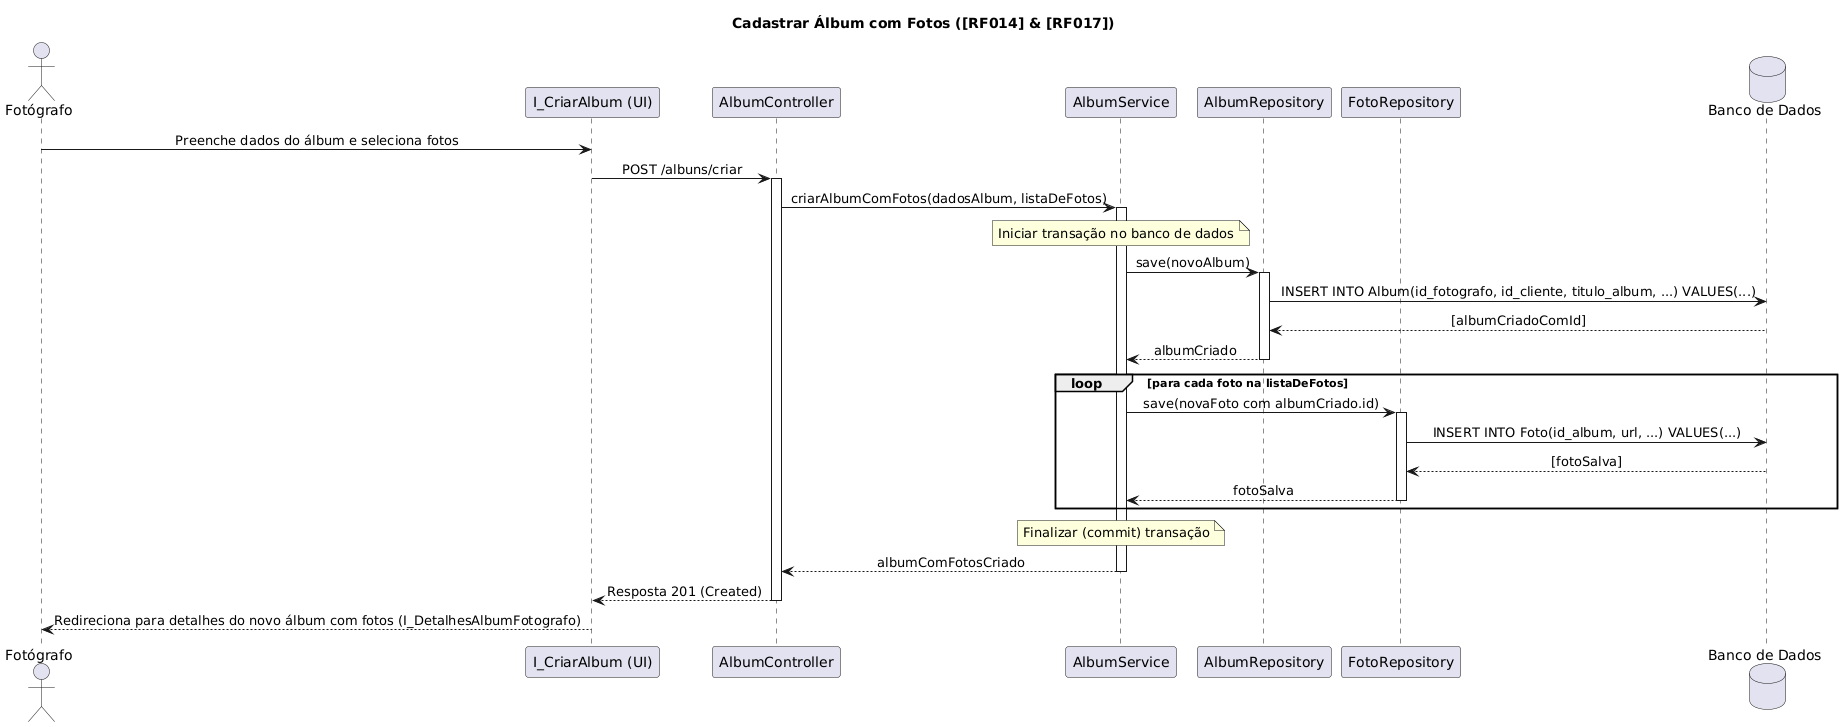

The diagram above was rendered by PlantUML. Its source (embedded in the PNG):
@startuml
title Cadastrar Álbum com Fotos ([RF014] & [RF017])

actor Fotógrafo
participant "I_CriarAlbum (UI)" as UI
participant AlbumController as Controller
participant AlbumService as Service
participant AlbumRepository as AlbumRepo
participant FotoRepository as FotoRepo
database "Banco de Dados" as DB

skinparam sequenceMessageAlign center

Fotógrafo -> UI: Preenche dados do álbum e seleciona fotos
UI -> Controller: POST /albuns/criar
activate Controller

Controller -> Service: criarAlbumComFotos(dadosAlbum, listaDeFotos)
activate Service

note over Service: Iniciar transação no banco de dados

Service -> AlbumRepo: save(novoAlbum)
activate AlbumRepo
AlbumRepo -> DB: INSERT INTO Album(id_fotografo, id_cliente, titulo_album, ...) VALUES(...)
DB --> AlbumRepo: [albumCriadoComId]
AlbumRepo --> Service: albumCriado
deactivate AlbumRepo

loop para cada foto na listaDeFotos
    Service -> FotoRepo: save(novaFoto com albumCriado.id)
    activate FotoRepo
    FotoRepo -> DB: INSERT INTO Foto(id_album, url, ...) VALUES(...)
    DB --> FotoRepo: [fotoSalva]
    FotoRepo --> Service: fotoSalva
    deactivate FotoRepo
end

note over Service: Finalizar (commit) transação

Service --> Controller: albumComFotosCriado
deactivate Service

Controller --> UI: Resposta 201 (Created)
deactivate Controller

UI --> Fotógrafo: Redireciona para detalhes do novo álbum com fotos (I_DetalhesAlbumFotografo)
@enduml